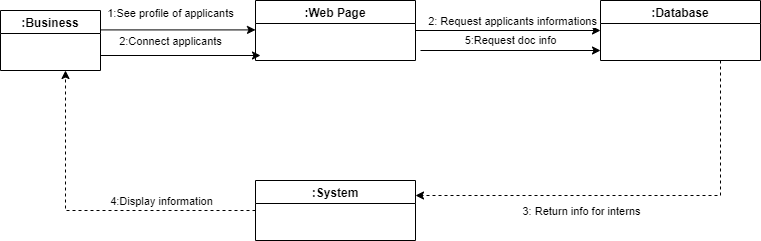

The diagram above was exported from draw.io. Its source (the exported page's mxGraphModel, read from the mxfile embedded in the PNG):
<mxGraphModel dx="868" dy="425" grid="1" gridSize="10" guides="1" tooltips="1" connect="1" arrows="1" fold="1" page="1" pageScale="1" pageWidth="850" pageHeight="1100" math="0" shadow="0">
  <root>
    <mxCell id="0" />
    <mxCell id="1" parent="0" />
    <mxCell id="Oc0GYN3E0j9GX0FL-1o8-2" value=":Web Page" style="swimlane;" vertex="1" parent="1">
      <mxGeometry x="495" y="640" width="160" height="60" as="geometry" />
    </mxCell>
    <mxCell id="Oc0GYN3E0j9GX0FL-1o8-3" value=":System" style="swimlane;" vertex="1" parent="1">
      <mxGeometry x="495" y="820" width="160" height="60" as="geometry" />
    </mxCell>
    <mxCell id="Oc0GYN3E0j9GX0FL-1o8-4" value=":Database" style="swimlane;" vertex="1" parent="1">
      <mxGeometry x="840" y="640" width="160" height="60" as="geometry" />
    </mxCell>
    <mxCell id="Oc0GYN3E0j9GX0FL-1o8-5" value="" style="endArrow=classic;html=1;rounded=0;entryX=0;entryY=0.5;entryDx=0;entryDy=0;" edge="1" parent="1">
      <mxGeometry width="50" height="50" relative="1" as="geometry">
        <mxPoint x="340" y="669.4100000000001" as="sourcePoint" />
        <mxPoint x="495" y="669.4100000000001" as="targetPoint" />
      </mxGeometry>
    </mxCell>
    <mxCell id="Oc0GYN3E0j9GX0FL-1o8-6" value="" style="endArrow=classic;html=1;rounded=0;entryX=0;entryY=0.5;entryDx=0;entryDy=0;exitX=1;exitY=0.5;exitDx=0;exitDy=0;" edge="1" parent="1" source="Oc0GYN3E0j9GX0FL-1o8-2" target="Oc0GYN3E0j9GX0FL-1o8-4">
      <mxGeometry width="50" height="50" relative="1" as="geometry">
        <mxPoint x="650" y="670" as="sourcePoint" />
        <mxPoint x="810" y="669.5" as="targetPoint" />
      </mxGeometry>
    </mxCell>
    <mxCell id="Oc0GYN3E0j9GX0FL-1o8-7" value="2: Request applicants informations" style="edgeLabel;html=1;align=center;verticalAlign=middle;resizable=0;points=[];" vertex="1" connectable="0" parent="Oc0GYN3E0j9GX0FL-1o8-6">
      <mxGeometry x="-0.5381" y="2" relative="1" as="geometry">
        <mxPoint x="53" y="-8" as="offset" />
      </mxGeometry>
    </mxCell>
    <mxCell id="Oc0GYN3E0j9GX0FL-1o8-8" value="" style="endArrow=classic;html=1;rounded=0;exitX=0;exitY=0.5;exitDx=0;exitDy=0;edgeStyle=orthogonalEdgeStyle;dashed=1;" edge="1" parent="1" source="Oc0GYN3E0j9GX0FL-1o8-3">
      <mxGeometry width="50" height="50" relative="1" as="geometry">
        <mxPoint x="625" y="830" as="sourcePoint" />
        <mxPoint x="305" y="710" as="targetPoint" />
      </mxGeometry>
    </mxCell>
    <mxCell id="Oc0GYN3E0j9GX0FL-1o8-9" value="4:Display information" style="edgeLabel;html=1;align=center;verticalAlign=middle;resizable=0;points=[];" vertex="1" connectable="0" parent="Oc0GYN3E0j9GX0FL-1o8-8">
      <mxGeometry x="-0.5381" y="2" relative="1" as="geometry">
        <mxPoint x="-19" y="-12" as="offset" />
      </mxGeometry>
    </mxCell>
    <mxCell id="Oc0GYN3E0j9GX0FL-1o8-10" value=":Business" style="swimlane;" vertex="1" parent="1">
      <mxGeometry x="240" y="650" width="100" height="60" as="geometry" />
    </mxCell>
    <mxCell id="Oc0GYN3E0j9GX0FL-1o8-11" value="" style="endArrow=classic;html=1;rounded=0;exitX=0.75;exitY=1;exitDx=0;exitDy=0;entryX=1;entryY=0.25;entryDx=0;entryDy=0;dashed=1;" edge="1" parent="1" source="Oc0GYN3E0j9GX0FL-1o8-4" target="Oc0GYN3E0j9GX0FL-1o8-3">
      <mxGeometry width="50" height="50" relative="1" as="geometry">
        <mxPoint x="640" y="790" as="sourcePoint" />
        <mxPoint x="690" y="740" as="targetPoint" />
        <Array as="points">
          <mxPoint x="960" y="835" />
        </Array>
      </mxGeometry>
    </mxCell>
    <mxCell id="Oc0GYN3E0j9GX0FL-1o8-12" value="3: Return info for interns" style="edgeLabel;html=1;align=center;verticalAlign=middle;resizable=0;points=[];" vertex="1" connectable="0" parent="1">
      <mxGeometry x="820" y="850" as="geometry" />
    </mxCell>
    <mxCell id="Oc0GYN3E0j9GX0FL-1o8-13" value="" style="endArrow=classic;html=1;rounded=0;exitX=1;exitY=0.75;exitDx=0;exitDy=0;" edge="1" parent="1" source="Oc0GYN3E0j9GX0FL-1o8-10">
      <mxGeometry width="50" height="50" relative="1" as="geometry">
        <mxPoint x="860" y="810" as="sourcePoint" />
        <mxPoint x="500" y="695" as="targetPoint" />
      </mxGeometry>
    </mxCell>
    <mxCell id="Oc0GYN3E0j9GX0FL-1o8-14" value="2:Connect applicants" style="edgeLabel;html=1;align=center;verticalAlign=middle;resizable=0;points=[];" vertex="1" connectable="0" parent="Oc0GYN3E0j9GX0FL-1o8-13">
      <mxGeometry x="-0.2478" y="1" relative="1" as="geometry">
        <mxPoint x="9" y="-14" as="offset" />
      </mxGeometry>
    </mxCell>
    <mxCell id="Oc0GYN3E0j9GX0FL-1o8-15" value="5:Request doc info" style="endArrow=classic;html=1;rounded=0;" edge="1" parent="1">
      <mxGeometry y="10" width="50" height="50" relative="1" as="geometry">
        <mxPoint x="660" y="690" as="sourcePoint" />
        <mxPoint x="840" y="690" as="targetPoint" />
        <mxPoint as="offset" />
      </mxGeometry>
    </mxCell>
    <mxCell id="Oc0GYN3E0j9GX0FL-1o8-16" value="1:See profile of applicants" style="edgeLabel;html=1;align=center;verticalAlign=middle;resizable=0;points=[];" vertex="1" connectable="0" parent="1">
      <mxGeometry x="425.004117647059" y="670.0000000000001" as="geometry">
        <mxPoint x="-16" y="-18" as="offset" />
      </mxGeometry>
    </mxCell>
  </root>
</mxGraphModel>